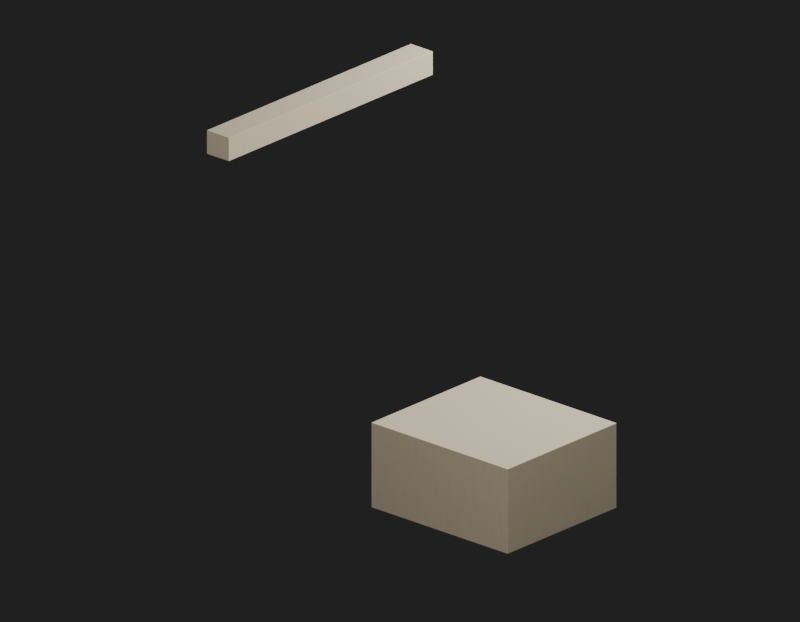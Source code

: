 # Source: Env_MooredBoat1Combined2_MooredBoat1Combined2.blend  (saved by Blender 5.2.45; exported with 4.5.12 LTS)
import bpy
from mathutils import Matrix  # noqa: F401  (used for matrix-valued properties, if any)

bpy.ops.wm.read_factory_settings(use_empty=True)
scene = bpy.context.scene
scene.name = 'Env_MooredBoat1Combined2_MooredBoat1Combined2_Quality'

# ---- materials (node trees are filled in below, after node groups)
mat_env_mooredboat1combined2_mooredboat1combined2_surface0 = bpy.data.materials.new('Env_MooredBoat1Combined2_MooredBoat1Combined2_Surface0')

# ---- material node trees
mat_env_mooredboat1combined2_mooredboat1combined2_surface0.use_nodes = True; mat_env_mooredboat1combined2_mooredboat1combined2_surface0.node_tree.nodes.clear()
_N = mat_env_mooredboat1combined2_mooredboat1combined2_surface0.node_tree.nodes; _L = mat_env_mooredboat1combined2_mooredboat1combined2_surface0.node_tree.links
n0 = _N.new('ShaderNodeBsdfPrincipled'); n0.name = '프린시플드 BSDF'; n0.location = (-200, 100)
n0.inputs[2].default_value = 1.0
n0.inputs[10].default_value = 0.005
n1 = _N.new('ShaderNodeOutputMaterial'); n1.name = '머티리얼 출력'; n1.location = (200, 100)
n2 = _N.new('ShaderNodeUVMap'); n2.name = 'UV 맵'; n2.location = (0, 0)
n2.width = 160
n2.uv_map = 'SourceUV'
n3 = _N.new('ShaderNodeMapping'); n3.name = '맵핑'; n3.location = (0, 0)
n4 = _N.new('ShaderNodeTexCoord'); n4.name = '텍스처 좌표'; n4.location = (0, 0)
n5 = _N.new('ShaderNodeVectorMath'); n5.name = '벡터 수학'; n5.location = (0, 0)
n5.operation = 'MULTIPLY'
n5.inputs[1].default_value = (35.0, 35.0, 2.0)
n6 = _N.new('ShaderNodeTexNoise'); n6.name = '노이즈 텍스처'; n6.location = (0, 0)
n6.width = 160
n6.inputs[2].default_value = 6.0
n7 = _N.new('ShaderNodeValToRGB'); n7.name = '색상 램프'; n7.location = (0, 0)
while len(n7.color_ramp.elements) > 1: n7.color_ramp.elements.remove(n7.color_ramp.elements[-1])
n7.color_ramp.elements[0].position = 0.0; n7.color_ramp.elements[0].color = (0.87, 0.87, 0.87, 1.0)
_e = n7.color_ramp.elements.new(1.0); _e.color = (1.0, 1.0, 1.0, 1.0)
n8 = _N.new('ShaderNodeMixRGB'); n8.name = '믹스 (레거시)'; n8.location = (0, 0)
n8.blend_type = 'MULTIPLY'
n8.inputs[0].default_value = 1.0
n8.inputs[2].default_value = (0.5, 0.43, 0.3, 1.0)
n9 = _N.new('ShaderNodeBump'); n9.name = '범프'; n9.location = (0, 0)
n9.inputs[0].default_value = 0.12
n9.inputs[1].default_value = 0.00015
_L.new(n2.outputs[0], n3.inputs[0])
_L.new(n4.outputs[0], n5.inputs[0])
_L.new(n5.outputs[0], n6.inputs[0])
_L.new(n6.outputs[0], n7.inputs[0])
_L.new(n7.outputs[0], n8.inputs[1])
_L.new(n8.outputs[0], n0.inputs[0])
_L.new(n6.outputs[0], n9.inputs[3])
_L.new(n9.outputs[0], n0.inputs[5])
_L.new(n0.outputs[0], n1.inputs[0])
n1.is_active_output = True

# ---- world
world_qualityreview_067 = bpy.data.worlds.new('QualityReview.067'); scene.world = world_qualityreview_067
world_qualityreview_067.use_nodes = True; world_qualityreview_067.node_tree.nodes.clear()
_N = world_qualityreview_067.node_tree.nodes; _L = world_qualityreview_067.node_tree.links
n0 = _N.new('ShaderNodeBackground'); n0.name = '배경'; n0.location = (-200, 100)
n0.inputs[0].default_value = (0.05, 0.05, 0.05, 1.0)
n0.inputs[1].default_value = 0.4
n1 = _N.new('ShaderNodeOutputWorld'); n1.name = '월드 출력'; n1.location = (200, 100)
_L.new(n0.outputs[0], n1.inputs[0])
n1.is_active_output = True

# ---- cameras
cam_076 = bpy.data.cameras.new('카메라.076')
cam_076.type = 'ORTHO'
cam_076.clip_start = 0.001
cam_076.ortho_scale = 7.86

# ---- lights
light_152 = bpy.data.lights.new('영역.152', 'AREA')
light_152.energy = 1192.0
light_152.size = 3.93
light_152.size_y = 1.0
light_153 = bpy.data.lights.new('영역.153', 'AREA')
light_153.energy = 572.0
light_153.size = 3.93
light_153.size_y = 1.0

# ---- meshes
me_env_mooredboat1combined2_mooredboat1combined2 = bpy.data.meshes.new('Env_MooredBoat1Combined2_MooredBoat1Combined2')
me_env_mooredboat1combined2_mooredboat1combined2.from_pydata([(1.629, -0.09057, 4.097), (1.628, -0.09392, 4.097), (1.627, -0.09157, 4.095), (1.629, -0.09259, 4.097), (1.629, -0.0924, 4.096), (1.628, -0.09324, 4.096), (1.629, -0.09089, 4.096), (-1.187, -1.118, 4.097), (-1.19, -1.117, 4.097), (-1.187, -1.116, 4.095), (-1.189, -1.118, 4.097), (-1.188, -1.118, 4.096), (-1.189, -1.116, 4.096), (-1.187, -1.118, 4.096), (1.629, -0.09056, 4.343), (1.627, -0.09157, 4.345), (1.628, -0.09392, 4.342), (1.629, -0.09089, 4.344), (1.629, -0.0924, 4.344), (1.628, -0.09324, 4.344), (1.629, -0.09259, 4.343), (-1.187, -1.116, 4.345), (-1.19, -1.117, 4.343), (-1.187, -1.118, 4.342), (-1.189, -1.116, 4.344), (-1.188, -1.118, 4.344), (-1.189, -1.118, 4.343), (-1.187, -1.118, 4.344), (1.529, 0.1762, 4.345), (1.532, 0.1769, 4.343), (1.529, 0.1786, 4.342), (1.531, 0.1768, 4.344), (1.53, 0.1781, 4.344), (1.531, 0.1785, 4.343), (1.529, 0.1779, 4.344), (-1.286, -0.8458, 4.342), (-1.287, -0.8491, 4.343), (-1.285, -0.8481, 4.345), (-1.287, -0.8471, 4.343), (-1.287, -0.8473, 4.344), (-1.287, -0.8488, 4.344), (-1.286, -0.8465, 4.344), (1.529, 0.1786, 4.097), (1.532, 0.1769, 4.097), (1.529, 0.1762, 4.095), (1.531, 0.1785, 4.097), (1.53, 0.1781, 4.096), (1.531, 0.1768, 4.096), (1.529, 0.1779, 4.096), (-1.285, -0.8481, 4.095), (-1.287, -0.8491, 4.097), (-1.286, -0.8458, 4.097), (-1.287, -0.8488, 4.096), (-1.287, -0.8473, 4.096), (-1.287, -0.8471, 4.097), (-1.286, -0.8465, 4.096), (0.4429, 1.122, 0.5515), (0.4411, 1.118, 0.5517), (0.4408, 1.121, 0.55), (0.4428, 1.12, 0.5516), (0.4425, 1.12, 0.5507), (0.4411, 1.119, 0.5505), (0.4423, 1.122, 0.5505), (-1.057, 0.5731, 0.5517), (-1.061, 0.5749, 0.5515), (-1.058, 0.5754, 0.55), (-1.059, 0.5732, 0.5516), (-1.059, 0.5736, 0.5507), (-1.06, 0.575, 0.5505), (-1.057, 0.5737, 0.5505), (0.4429, 1.122, 1.449), (0.4408, 1.121, 1.45), (0.4412, 1.118, 1.448), (0.4423, 1.122, 1.45), (0.4425, 1.12, 1.449), (0.4411, 1.119, 1.449), (0.4428, 1.12, 1.448), (-1.058, 0.5754, 1.45), (-1.061, 0.5749, 1.448), (-1.057, 0.5731, 1.448), (-1.06, 0.575, 1.45), (-1.059, 0.5736, 1.449), (-1.059, 0.5732, 1.448), (-1.057, 0.5738, 1.449), (-0.173, 2.808, 1.45), (-0.1707, 2.808, 1.448), (-0.1745, 2.81, 1.448), (-0.1714, 2.808, 1.45), (-0.1724, 2.809, 1.449), (-0.1722, 2.81, 1.448), (-0.174, 2.809, 1.449), (-1.672, 2.265, 1.448), (-1.674, 2.261, 1.449), (-1.672, 2.262, 1.45), (-1.674, 2.263, 1.448), (-1.674, 2.263, 1.449), (-1.674, 2.261, 1.45), (-1.672, 2.264, 1.449), (-0.1745, 2.81, 0.5517), (-0.1707, 2.808, 0.5515), (-0.173, 2.808, 0.55), (-0.1722, 2.81, 0.5516), (-0.1724, 2.809, 0.5507), (-0.1714, 2.808, 0.5505), (-0.174, 2.809, 0.5505), (-1.672, 2.262, 0.55), (-1.674, 2.261, 0.5515), (-1.672, 2.265, 0.5517), (-1.674, 2.261, 0.5505), (-1.674, 2.263, 0.5507), (-1.674, 2.263, 0.5516), (-1.672, 2.264, 0.5505)], [], [(0, 3, 4, 6), (1, 5, 4, 3), (2, 6, 4, 5), (7, 10, 11, 13), (8, 12, 11, 10), (9, 13, 11, 12), (14, 17, 18, 20), (15, 19, 18, 17), (16, 20, 18, 19), (21, 24, 25, 27), (22, 26, 25, 24), (23, 27, 25, 26), (28, 31, 32, 34), (29, 33, 32, 31), (30, 34, 32, 33), (35, 38, 39, 41), (36, 40, 39, 38), (37, 41, 39, 40), (42, 45, 46, 48), (43, 47, 46, 45), (44, 48, 46, 47), (49, 52, 53, 55), (50, 54, 53, 52), (51, 55, 53, 54), (56, 59, 60, 62), (57, 61, 60, 59), (58, 62, 60, 61), (63, 66, 67, 69), (64, 68, 67, 66), (65, 69, 67, 68), (70, 73, 74, 76), (71, 75, 74, 73), (72, 76, 74, 75), (77, 80, 81, 83), (78, 82, 81, 80), (79, 83, 81, 82), (84, 87, 88, 90), (85, 89, 88, 87), (86, 90, 88, 89), (91, 94, 95, 97), (92, 96, 95, 94), (93, 97, 95, 96), (98, 101, 102, 104), (99, 103, 102, 101), (100, 104, 102, 103), (105, 108, 109, 111), (106, 110, 109, 108), (107, 111, 109, 110), (0, 14, 20, 3), (3, 20, 16, 1), (15, 21, 27, 19), (19, 27, 23, 16), (1, 7, 13, 5), (5, 13, 9, 2), (7, 23, 26, 10), (10, 26, 22, 8), (30, 35, 41, 34), (34, 41, 37, 28), (44, 49, 55, 48), (48, 55, 51, 42), (56, 70, 76, 59), (59, 76, 72, 57), (71, 77, 83, 75), (75, 83, 79, 72), (57, 63, 69, 61), (61, 69, 65, 58), (63, 79, 82, 66), (66, 82, 78, 64), (86, 91, 97, 90), (90, 97, 93, 84), (100, 105, 111, 104), (104, 111, 107, 98), (28, 15, 17, 31), (31, 17, 14, 29), (36, 22, 24, 40), (40, 24, 21, 37), (42, 30, 33, 45), (45, 33, 29, 43), (50, 36, 38, 54), (54, 38, 35, 51), (43, 0, 6, 47), (47, 6, 2, 44), (8, 50, 52, 12), (12, 52, 49, 9), (84, 71, 73, 87), (87, 73, 70, 85), (92, 78, 80, 96), (96, 80, 77, 93), (98, 86, 89, 101), (101, 89, 85, 99), (106, 92, 94, 110), (110, 94, 91, 107), (99, 56, 62, 103), (103, 62, 58, 100), (64, 106, 108, 68), (68, 108, 105, 65), (1, 23, 7), (1, 16, 23), (44, 2, 9), (43, 14, 0), (44, 9, 49), (8, 36, 50), (8, 22, 36), (15, 37, 21), (15, 28, 37), (43, 29, 14), (30, 51, 35), (30, 42, 51), (57, 79, 63), (57, 72, 79), (100, 58, 65), (99, 70, 56), (100, 65, 105), (64, 92, 106), (64, 78, 92), (71, 93, 77), (71, 84, 93), (99, 85, 70), (86, 107, 91), (86, 98, 107)])
_uv = me_env_mooredboat1combined2_mooredboat1combined2.uv_layers.new(name='SourceUV')
_uv.uv.foreach_set('vector', [0.9908, 0.009239, 1.0, 0.00963, 1.0, 0.004068, 0.9911, 0.0, 0.0008334, 0.01, 0.0008334, 0.0, 0.0003522, 0.0, 0.0, 0.00963, 0.0008334, 0.9914, 0.0, 0.9911, 0.0, 0.9962, 0.0008333, 1.0, 0.9992, 0.01, 1.0, 0.009617, 1.0, 0.004061, 0.9992, 0.0, 0.009209, 0.009209, 0.008925, 0.0, 0.003769, 0.0, 0.0, 0.009617, 0.9992, 0.9914, 0.9992, 1.0, 0.9996, 1.0, 1.0, 0.9911, 0.9908, 0.9908, 0.9911, 1.0, 0.9962, 1.0, 1.0, 0.9904, 0.0008334, 0.008621, 0.0008333, 0.0, 0.0003522, 0.0, -6.054e-09, 0.008926, 0.0008334, 0.99, 0.0, 0.9904, 0.0, 0.9959, 0.0008334, 1.0, 0.9992, 0.008621, 1.0, 0.008913, 1.0, 0.003765, 0.9992, 0.0, 0.009186, 0.9908, 0.0, 0.9904, 0.0, 0.9959, 0.008913, 1.0, 0.9992, 0.99, 0.9992, 1.0, 0.9996, 1.0, 1.0, 0.9904, 0.0008333, 0.9914, 0.004457, 0.9955, 0.0, 0.9961, 0.0008333, 1.0, 0.009186, 0.9908, 0.0, 0.9904, 0.0, 0.9961, 0.004457, 0.9955, 0.0008333, 0.01, 0.0008333, 0.0, 0.0003523, 0.0, 0.0, 0.009632, 0.9992, 0.01, 1.0, 0.009615, 1.0, 0.004061, 0.9992, 0.0, 0.9908, 0.9908, 0.9955, 0.9955, 0.9979, 1.0, 1.0, 0.9904, 0.9992, 0.9914, 0.9992, 1.0, 0.9979, 1.0, 0.9955, 0.9955, 0.0008333, 0.99, 0.0, 0.9904, 0.0, 0.9959, 0.0008333, 1.0, 0.009209, 0.009209, 0.004463, 0.004463, 0.002061, 0.0, 0.0, 0.009617, 0.0008333, 0.008621, 0.0008333, 0.0, 0.002061, 0.0, 0.004463, 0.004463, 0.9992, 0.008621, 0.9955, 0.004457, 1.0, 0.003917, 0.9992, 0.0, 0.9908, 0.009239, 1.0, 0.009632, 1.0, 0.003917, 0.9955, 0.004457, 0.9992, 0.99, 0.9992, 1.0, 0.9996, 1.0, 1.0, 0.9904, 0.9983, 0.001709, 1.0, 0.001782, 1.0, 0.0007532, 0.9984, 0.0, 0.001855, 0.001855, 0.001698, 0.0, 0.0007094, 0.0, 0.0, 0.001782, 0.001469, 0.9985, 0.0, 0.9984, 0.0, 0.9993, 0.001698, 1.0, 0.9982, 0.00189, 1.0, 0.001779, 1.0, 0.0007519, 0.9983, 0.0, 0.001667, 0.001667, 0.001585, 0.0, 0.0006655, 0.0, 0.0, 0.001779, 0.9985, 0.9985, 0.9983, 1.0, 0.9993, 1.0, 1.0, 0.9984, 0.9983, 0.9983, 0.9984, 1.0, 0.9993, 1.0, 1.0, 0.9982, 0.001466, 0.001466, 0.001689, 0.0, 0.0007058, 0.0, -1.746e-10, 0.001585, 0.001843, 0.9981, 0.0, 0.9982, 0.0, 0.9992, 0.001689, 1.0, 0.9985, 0.001463, 1.0, 0.001576, 1.0, 0.0006623, 0.9983, 0.0, 0.001656, 0.9983, 0.0, 0.9982, 0.0, 0.9992, 0.001576, 1.0, 0.9981, 0.9981, 0.9983, 1.0, 0.9993, 1.0, 1.0, 0.9982, 0.001469, 0.9985, 0.0007882, 0.9992, 0.0, 0.9993, 0.001698, 1.0, 0.001656, 0.9983, 0.0, 0.9982, 0.0, 0.9993, 0.0007882, 0.9992, 0.001855, 0.001855, 0.001698, 0.0, 0.0007094, 0.0, 0.0, 0.001782, 0.9982, 0.00189, 1.0, 0.001779, 1.0, 0.0007517, 0.9983, 0.0, 0.9983, 0.9983, 0.9992, 0.9992, 0.9993, 1.0, 1.0, 0.9982, 0.9985, 0.9985, 0.9983, 1.0, 0.9993, 1.0, 0.9992, 0.9992, 0.001843, 0.9981, 0.0, 0.9982, 0.0, 0.9992, 0.001689, 1.0, 0.001667, 0.001667, 0.0007924, 0.0007924, 0.0006858, 0.0, 0.0, 0.001779, 0.001465, 0.001465, 0.001689, 0.0, 0.0006858, 0.0, 0.0007924, 0.0007924, 0.9985, 0.001463, 0.9992, 0.0007882, 1.0, 0.0007077, 0.9983, 0.0, 0.9983, 0.001709, 1.0, 0.001782, 1.0, 0.0007077, 0.9992, 0.0007882, 0.9981, 0.9981, 0.9983, 1.0, 0.9993, 1.0, 1.0, 0.9982, 0.9908, 0.009239, 0.9908, 0.9908, 1.0, 0.9904, 1.0, 0.00963, 0.0, 0.00963, 0.0, 0.9904, 0.0008334, 0.99, 0.0008334, 0.01, 0.0008334, 0.008621, 0.9992, 0.008621, 0.9992, 0.0, 0.0008333, 0.0, 0.0008334, 1.0, 0.9992, 1.0, 0.9992, 0.99, 0.0008334, 0.99, 0.0008334, 0.01, 0.9992, 0.01, 0.9992, 0.0, 0.0008334, 0.0, 0.0008333, 1.0, 0.9992, 1.0, 0.9992, 0.9914, 0.0008334, 0.9914, 0.9992, 0.01, 0.9992, 0.99, 1.0, 0.9904, 1.0, 0.009617, 0.0, 0.009617, 0.0, 0.9904, 0.009186, 0.9908, 0.009209, 0.009209, 0.0008333, 0.01, 0.9992, 0.01, 0.9992, 0.0, 0.0008333, 0.0, 0.0008333, 1.0, 0.9992, 1.0, 0.9992, 0.9914, 0.0008333, 0.9914, 0.0008333, 0.008621, 0.9992, 0.008621, 0.9992, 0.0, 0.0008333, 0.0, 0.0008333, 1.0, 0.9992, 1.0, 0.9992, 0.99, 0.0008333, 0.99, 0.9983, 0.001709, 0.9983, 0.9983, 1.0, 0.9982, 1.0, 0.001782, 0.0, 0.001782, 0.0, 0.9982, 0.001843, 0.9981, 0.001855, 0.001855, 0.001466, 0.001466, 0.9985, 0.001463, 0.9983, 0.0, 0.001689, 0.0, 0.001689, 1.0, 0.9983, 1.0, 0.9981, 0.9981, 0.001843, 0.9981, 0.001855, 0.001855, 0.9982, 0.00189, 0.9983, 0.0, 0.001698, 0.0, 0.001698, 1.0, 0.9983, 1.0, 0.9985, 0.9985, 0.001469, 0.9985, 0.9982, 0.00189, 0.9981, 0.9981, 1.0, 0.9982, 1.0, 0.001779, 0.0, 0.001779, 0.0, 0.9982, 0.001656, 0.9983, 0.001667, 0.001667, 0.001855, 0.001855, 0.9982, 0.00189, 0.9983, 0.0, 0.001698, 0.0, 0.001698, 1.0, 0.9983, 1.0, 0.9985, 0.9985, 0.001469, 0.9985, 0.001465, 0.001465, 0.9985, 0.001463, 0.9983, 0.0, 0.001689, 0.0, 0.001689, 1.0, 0.9983, 1.0, 0.9981, 0.9981, 0.001843, 0.9981, 0.0008333, 0.9914, 0.0008334, 0.008621, -6.054e-09, 0.008926, 0.004457, 0.9955, 0.004457, 0.9955, 0.9911, 1.0, 0.9908, 0.9908, 0.009186, 0.9908, 0.9908, 0.9908, 0.009186, 0.9908, 0.008913, 1.0, 0.9955, 0.9955, 0.9955, 0.9955, 1.0, 0.008913, 0.9992, 0.008621, 0.9992, 0.9914, 0.0008333, 0.99, 0.0008333, 0.01, 0.0, 0.009632, 0.0, 0.9904, 0.0, 0.009617, 0.0, 0.9904, 0.009186, 0.9908, 0.009209, 0.009209, 0.9908, 0.009239, 0.9908, 0.9908, 1.0, 0.9904, 1.0, 0.009632, 1.0, 0.9904, 1.0, 0.009615, 0.9992, 0.01, 0.9992, 0.99, 0.009209, 0.009209, 0.9908, 0.009239, 0.9911, 0.0, 0.004463, 0.004463, 0.004463, 0.004463, 0.0, 0.9911, 0.0008334, 0.9914, 0.0008333, 0.008621, 0.009209, 0.009209, 0.9908, 0.009239, 0.9955, 0.004457, 0.008925, 0.0, 1.0, 0.9911, 0.9955, 0.004457, 0.9992, 0.008621, 0.9992, 0.9914, 0.001469, 0.9985, 0.001466, 0.001466, -1.746e-10, 0.001585, 0.0007882, 0.9992, 0.0007882, 0.9992, 0.9984, 1.0, 0.9983, 0.9983, 0.001656, 0.9983, 0.9983, 0.9983, 0.001656, 0.9983, 0.001576, 1.0, 0.9992, 0.9992, 0.9992, 0.9992, 1.0, 0.001576, 0.9985, 0.001463, 0.9985, 0.9985, 0.001843, 0.9981, 0.001855, 0.001855, 0.0, 0.001782, 0.0, 0.9982, 0.0, 0.001779, 0.0, 0.9982, 0.001656, 0.9983, 0.001667, 0.001667, 0.9983, 0.001709, 0.9983, 0.9983, 1.0, 0.9982, 1.0, 0.001782, 1.0, 0.9982, 1.0, 0.001779, 0.9982, 0.00189, 0.9981, 0.9981, 0.001667, 0.001667, 0.9983, 0.001709, 0.9984, 0.0, 0.0007924, 0.0007924, 0.0007924, 0.0007924, 0.0, 0.9984, 0.001469, 0.9985, 0.001465, 0.001465, 0.001667, 0.001667, 0.9983, 0.001709, 0.9992, 0.0007882, 0.001585, 0.0, 1.0, 0.9984, 0.9992, 0.0007882, 0.9985, 0.001463, 0.9985, 0.9985, 0.0008334, 0.01, 0.9992, 0.99, 0.9992, 0.01, 0.0008334, 0.01, 0.0008334, 0.99, 0.9992, 0.99, 0.0008333, 0.008621, 0.0008334, 0.9914, 0.9992, 0.9914, 0.009209, 0.009209, 0.9908, 0.9908, 0.9908, 0.009239, 0.0008333, 0.008621, 0.9992, 0.9914, 0.9992, 0.008621, 0.009209, 0.009209, 0.9908, 0.9908, 0.9908, 0.009239, 0.009209, 0.009209, 0.009186, 0.9908, 0.9908, 0.9908, 0.0008334, 0.008621, 0.9992, 0.9914, 0.9992, 0.008621, 0.0008334, 0.008621, 0.0008333, 0.9914, 0.9992, 0.9914, 0.009209, 0.009209, 0.009186, 0.9908, 0.9908, 0.9908, 0.0008333, 0.01, 0.9992, 0.99, 0.9992, 0.01, 0.0008333, 0.01, 0.0008333, 0.99, 0.9992, 0.99, 0.001855, 0.001855, 0.9981, 0.9981, 0.9982, 0.00189, 0.001855, 0.001855, 0.001843, 0.9981, 0.9981, 0.9981, 0.001465, 0.001465, 0.001469, 0.9985, 0.9985, 0.9985, 0.001667, 0.001667, 0.9983, 0.9983, 0.9983, 0.001709, 0.001465, 0.001465, 0.9985, 0.9985, 0.9985, 0.001463, 0.001667, 0.001667, 0.9983, 0.9983, 0.9983, 0.001709, 0.001667, 0.001667, 0.001656, 0.9983, 0.9983, 0.9983, 0.001466, 0.001466, 0.9985, 0.9985, 0.9985, 0.001463, 0.001466, 0.001466, 0.001469, 0.9985, 0.9985, 0.9985, 0.001667, 0.001667, 0.001656, 0.9983, 0.9983, 0.9983, 0.001855, 0.001855, 0.9981, 0.9981, 0.9982, 0.00189, 0.001855, 0.001855, 0.001843, 0.9981, 0.9981, 0.9981])
_uv = me_env_mooredboat1combined2_mooredboat1combined2.uv_layers.new(name='BakeUV')
_uv.uv.foreach_set('vector', [0.7042, 0.005275, 0.7041, 0.004903, 0.7044, 0.004965, 0.7045, 0.005259, 0.9464, 0.3699, 0.9461, 0.3699, 0.9461, 0.3697, 0.9464, 0.3696, 0.7541, 0.9609, 0.7541, 0.9613, 0.7538, 0.9612, 0.7537, 0.9609, 0.9464, 0.9508, 0.9464, 0.9512, 0.9461, 0.9512, 0.9461, 0.9509, 0.6557, 0.07197, 0.6554, 0.07198, 0.6555, 0.0717, 0.6558, 0.07163, 0.7541, 0.3699, 0.7537, 0.3699, 0.7538, 0.3697, 0.7541, 0.3696, 0.6557, 0.005276, 0.6554, 0.00526, 0.6555, 0.004965, 0.6558, 0.004903, 0.8771, 0.9609, 0.8774, 0.9609, 0.8773, 0.9612, 0.877, 0.9613, 0.9947, 0.3699, 0.9948, 0.3696, 0.995, 0.3697, 0.9951, 0.3699, 0.8771, 0.3699, 0.877, 0.3696, 0.8773, 0.3697, 0.8774, 0.3699, 0.7042, 0.07196, 0.7041, 0.07162, 0.7044, 0.0717, 0.7045, 0.07198, 0.9947, 0.9508, 0.9951, 0.9509, 0.995, 0.9512, 0.9948, 0.9512, 0.8208, 0.9609, 0.8208, 0.9613, 0.8205, 0.9612, 0.8205, 0.9609, 0.6557, 0.06145, 0.6558, 0.06182, 0.6555, 0.06176, 0.6554, 0.06146, 0.9359, 0.9609, 0.9362, 0.9609, 0.9362, 0.9612, 0.9359, 0.9613, 0.9359, 0.3699, 0.9359, 0.3696, 0.9362, 0.3697, 0.9362, 0.3699, 0.7042, 0.1272, 0.7045, 0.1273, 0.7044, 0.1276, 0.7041, 0.1276, 0.8208, 0.3699, 0.8205, 0.3699, 0.8205, 0.3697, 0.8208, 0.3696, 0.8876, 0.9609, 0.8875, 0.9613, 0.8873, 0.9612, 0.8872, 0.9609, 0.7042, 0.06145, 0.7045, 0.06146, 0.7044, 0.06176, 0.7041, 0.06182, 0.8103, 0.9609, 0.8107, 0.9609, 0.8106, 0.9612, 0.8103, 0.9613, 0.8103, 0.3699, 0.8103, 0.3696, 0.8106, 0.3697, 0.8107, 0.3699, 0.6557, 0.1272, 0.6558, 0.1276, 0.6555, 0.1276, 0.6554, 0.1273, 0.8876, 0.3699, 0.8872, 0.3699, 0.8873, 0.3697, 0.8875, 0.3696, 0.1821, 0.37, 0.1821, 0.3696, 0.1823, 0.3697, 0.1823, 0.37, 0.5668, 0.37, 0.5665, 0.37, 0.5666, 0.3697, 0.5667, 0.3696, 0.005233, 0.005273, 0.004903, 0.005313, 0.004993, 0.004989, 0.005306, 0.004903, 0.5668, 0.6792, 0.5667, 0.6796, 0.5666, 0.6796, 0.5665, 0.6792, 0.1923, 0.37, 0.1921, 0.37, 0.1922, 0.3697, 0.1923, 0.3696, 0.32, 0.005274, 0.32, 0.004903, 0.3203, 0.004989, 0.3204, 0.005316, 0.00511, 0.37, 0.004903, 0.37, 0.004948, 0.3697, 0.00513, 0.3696, 0.6453, 0.005274, 0.6452, 0.004903, 0.6455, 0.00499, 0.6456, 0.005316, 0.7437, 0.37, 0.7437, 0.3696, 0.7439, 0.3697, 0.7439, 0.3699, 0.3305, 0.005273, 0.3302, 0.005313, 0.3302, 0.004989, 0.3306, 0.004903, 0.3693, 0.37, 0.3693, 0.3696, 0.3695, 0.3697, 0.3695, 0.37, 0.7437, 0.6792, 0.7439, 0.6792, 0.7439, 0.6796, 0.7437, 0.6796, 0.6453, 0.3594, 0.6456, 0.3594, 0.6455, 0.3597, 0.6452, 0.3598, 0.005115, 0.724, 0.005128, 0.7244, 0.004946, 0.7244, 0.004903, 0.724, 0.3796, 0.37, 0.3793, 0.37, 0.3794, 0.3696, 0.3796, 0.3696, 0.3796, 0.6846, 0.3795, 0.685, 0.3794, 0.6849, 0.3793, 0.6846, 0.3693, 0.7181, 0.3695, 0.7182, 0.3695, 0.7185, 0.3693, 0.7186, 0.3305, 0.3594, 0.3306, 0.3598, 0.3302, 0.3597, 0.3302, 0.3594, 0.5565, 0.37, 0.5565, 0.3696, 0.5567, 0.3696, 0.5567, 0.37, 0.1821, 0.724, 0.1823, 0.724, 0.1823, 0.7244, 0.1821, 0.7244, 0.005233, 0.3594, 0.005303, 0.3598, 0.004993, 0.3597, 0.004903, 0.3594, 0.32, 0.3594, 0.3204, 0.3594, 0.3203, 0.3597, 0.3199, 0.3598, 0.1923, 0.7182, 0.1923, 0.7186, 0.1922, 0.7185, 0.1921, 0.7182, 0.5565, 0.6845, 0.5567, 0.6846, 0.5567, 0.6849, 0.5565, 0.685, 0.7042, 0.005275, 0.6557, 0.005276, 0.6558, 0.004903, 0.7041, 0.004903, 0.9464, 0.3696, 0.9948, 0.3696, 0.9947, 0.3699, 0.9464, 0.3699, 0.8771, 0.9609, 0.8771, 0.3699, 0.8774, 0.3699, 0.8774, 0.9609, 0.9951, 0.3699, 0.9951, 0.9509, 0.9947, 0.9508, 0.9947, 0.3699, 0.9464, 0.3699, 0.9464, 0.9508, 0.9461, 0.9509, 0.9461, 0.3699, 0.7537, 0.9609, 0.7537, 0.3699, 0.7541, 0.3699, 0.7541, 0.9609, 0.9464, 0.9508, 0.9947, 0.9508, 0.9948, 0.9512, 0.9464, 0.9512, 0.6558, 0.07163, 0.7041, 0.07162, 0.7042, 0.07196, 0.6557, 0.07197, 0.9359, 0.9609, 0.9359, 0.3699, 0.9362, 0.3699, 0.9362, 0.9609, 0.8205, 0.9609, 0.8205, 0.3699, 0.8208, 0.3699, 0.8208, 0.9609, 0.8103, 0.9609, 0.8103, 0.3699, 0.8107, 0.3699, 0.8107, 0.9609, 0.8872, 0.9609, 0.8872, 0.3699, 0.8876, 0.3699, 0.8876, 0.9609, 0.1821, 0.37, 0.00511, 0.37, 0.00513, 0.3696, 0.1821, 0.3696, 0.5667, 0.3696, 0.7437, 0.3696, 0.7437, 0.37, 0.5668, 0.37, 0.6453, 0.005274, 0.3305, 0.005273, 0.3306, 0.004903, 0.6452, 0.004903, 0.7439, 0.3699, 0.7439, 0.6792, 0.7437, 0.6792, 0.7437, 0.37, 0.5668, 0.37, 0.5668, 0.6792, 0.5665, 0.6792, 0.5665, 0.37, 0.005306, 0.004903, 0.32, 0.004903, 0.32, 0.005274, 0.005233, 0.005273, 0.5668, 0.6792, 0.7437, 0.6792, 0.7437, 0.6796, 0.5667, 0.6796, 0.1923, 0.3696, 0.3693, 0.3696, 0.3693, 0.37, 0.1923, 0.37, 0.3796, 0.37, 0.3796, 0.6846, 0.3793, 0.6846, 0.3793, 0.37, 0.6452, 0.3598, 0.3306, 0.3598, 0.3305, 0.3594, 0.6453, 0.3594, 0.005233, 0.3594, 0.32, 0.3594, 0.3199, 0.3598, 0.005303, 0.3598, 0.5567, 0.37, 0.5567, 0.6846, 0.5565, 0.6845, 0.5565, 0.37, 0.8208, 0.9609, 0.8771, 0.9609, 0.877, 0.9613, 0.8208, 0.9613, 0.6554, 0.06146, 0.6554, 0.00526, 0.6557, 0.005276, 0.6557, 0.06145, 0.7042, 0.1272, 0.7042, 0.07196, 0.7045, 0.07198, 0.7045, 0.1273, 0.8208, 0.3696, 0.877, 0.3696, 0.8771, 0.3699, 0.8208, 0.3699, 0.8876, 0.9609, 0.9359, 0.9609, 0.9359, 0.9613, 0.8875, 0.9613, 0.7041, 0.06182, 0.6558, 0.06182, 0.6557, 0.06145, 0.7042, 0.06145, 0.6557, 0.1272, 0.7042, 0.1272, 0.7041, 0.1276, 0.6558, 0.1276, 0.8875, 0.3696, 0.9359, 0.3696, 0.9359, 0.3699, 0.8876, 0.3699, 0.7042, 0.06145, 0.7042, 0.005275, 0.7045, 0.005259, 0.7045, 0.06146, 0.8103, 0.9613, 0.7541, 0.9613, 0.7541, 0.9609, 0.8103, 0.9609, 0.6557, 0.07197, 0.6557, 0.1272, 0.6554, 0.1273, 0.6554, 0.07198, 0.7541, 0.3696, 0.8103, 0.3696, 0.8103, 0.3699, 0.7541, 0.3699, 0.6453, 0.3594, 0.6453, 0.005274, 0.6456, 0.005316, 0.6456, 0.3594, 0.004903, 0.724, 0.004903, 0.37, 0.00511, 0.37, 0.005115, 0.724, 0.3693, 0.7181, 0.3693, 0.37, 0.3695, 0.37, 0.3695, 0.7182, 0.3302, 0.3594, 0.3302, 0.005313, 0.3305, 0.005273, 0.3305, 0.3594, 0.5565, 0.37, 0.3796, 0.37, 0.3796, 0.3696, 0.5565, 0.3696, 0.1821, 0.7244, 0.005128, 0.7244, 0.005115, 0.724, 0.1821, 0.724, 0.1923, 0.7182, 0.3693, 0.7181, 0.3693, 0.7186, 0.1923, 0.7186, 0.5565, 0.685, 0.3795, 0.685, 0.3796, 0.6846, 0.5565, 0.6845, 0.1821, 0.724, 0.1821, 0.37, 0.1823, 0.37, 0.1823, 0.724, 0.004903, 0.3594, 0.004903, 0.005313, 0.005233, 0.005273, 0.005233, 0.3594, 0.1923, 0.37, 0.1923, 0.7182, 0.1921, 0.7182, 0.1921, 0.37, 0.3204, 0.005316, 0.3204, 0.3594, 0.32, 0.3594, 0.32, 0.005274, 0.9464, 0.3699, 0.9947, 0.9508, 0.9464, 0.9508, 0.9464, 0.3699, 0.9947, 0.3699, 0.9947, 0.9508, 0.8103, 0.9609, 0.7541, 0.9609, 0.7541, 0.3699, 0.7042, 0.06145, 0.6557, 0.005276, 0.7042, 0.005275, 0.8103, 0.9609, 0.7541, 0.3699, 0.8103, 0.3699, 0.6557, 0.07197, 0.7042, 0.1272, 0.6557, 0.1272, 0.6557, 0.07197, 0.7042, 0.07196, 0.7042, 0.1272, 0.8771, 0.9609, 0.8208, 0.3699, 0.8771, 0.3699, 0.8771, 0.9609, 0.8208, 0.9609, 0.8208, 0.3699, 0.7042, 0.06145, 0.6557, 0.06145, 0.6557, 0.005276, 0.9359, 0.9609, 0.8876, 0.3699, 0.9359, 0.3699, 0.9359, 0.9609, 0.8876, 0.9609, 0.8876, 0.3699, 0.5668, 0.37, 0.7437, 0.6792, 0.5668, 0.6792, 0.5668, 0.37, 0.7437, 0.37, 0.7437, 0.6792, 0.005233, 0.3594, 0.005233, 0.005273, 0.32, 0.005274, 0.1821, 0.724, 0.00511, 0.37, 0.1821, 0.37, 0.005233, 0.3594, 0.32, 0.005274, 0.32, 0.3594, 0.1923, 0.37, 0.3693, 0.7181, 0.1923, 0.7182, 0.1923, 0.37, 0.3693, 0.37, 0.3693, 0.7181, 0.6453, 0.005274, 0.3305, 0.3594, 0.3305, 0.005273, 0.6453, 0.005274, 0.6453, 0.3594, 0.3305, 0.3594, 0.1821, 0.724, 0.005115, 0.724, 0.00511, 0.37, 0.3796, 0.37, 0.5565, 0.6845, 0.3796, 0.6846, 0.3796, 0.37, 0.5565, 0.37, 0.5565, 0.6845])
_uv.active_render = True
me_env_mooredboat1combined2_mooredboat1combined2.materials.append(mat_env_mooredboat1combined2_mooredboat1combined2_surface0)
me_env_mooredboat1combined2_mooredboat1combined2.update()
me_env_mooredboat1combined2_mooredboat1combined2_001 = bpy.data.meshes.new('Env_MooredBoat1Combined2_MooredBoat1Combined2.001')
me_env_mooredboat1combined2_mooredboat1combined2_001.from_pydata([(1.63, -0.09307, 4.095), (-1.189, -1.119, 4.095), (1.63, -0.09307, 4.345), (-1.189, -1.119, 4.345), (1.531, 0.1794, 4.345), (-1.288, -0.8466, 4.345), (1.531, 0.1794, 4.095), (-1.288, -0.8466, 4.095), (1.63, -0.09307, 4.345), (-1.189, -1.119, 4.345), (1.531, 0.1794, 4.345), (-1.288, -0.8466, 4.345), (1.531, 0.1794, 4.095), (1.63, -0.09307, 4.095), (-1.189, -1.119, 4.095), (-1.288, -0.8466, 4.095), (-1.189, -1.119, 4.095), (-1.189, -1.119, 4.345), (-1.288, -0.8466, 4.345), (-1.288, -0.8466, 4.095), (1.531, 0.1794, 4.095), (1.531, 0.1794, 4.345), (1.63, -0.09307, 4.345), (1.63, -0.09307, 4.095), (0.4439, 1.119, 0.55), (-1.06, 0.5721, 0.55), (0.4439, 1.119, 1.45), (-1.06, 0.5721, 1.45), (-0.1717, 2.811, 1.45), (-1.675, 2.264, 1.45), (-0.1717, 2.811, 0.55), (-1.675, 2.264, 0.55), (0.4439, 1.119, 1.45), (-1.06, 0.5721, 1.45), (-0.1717, 2.811, 1.45), (-1.675, 2.264, 1.45), (-0.1717, 2.811, 0.55), (0.4439, 1.119, 0.55), (-1.06, 0.5721, 0.55), (-1.675, 2.264, 0.55), (-1.06, 0.5721, 0.55), (-1.06, 0.5721, 1.45), (-1.675, 2.264, 1.45), (-1.675, 2.264, 0.55), (-0.1717, 2.811, 0.55), (-0.1717, 2.811, 1.45), (0.4439, 1.119, 1.45), (0.4439, 1.119, 0.55)], [], [(0, 2, 3), (0, 3, 1), (8, 4, 5), (8, 5, 9), (10, 6, 7), (10, 7, 11), (12, 13, 14), (12, 14, 15), (16, 17, 18), (16, 18, 19), (20, 21, 22), (20, 22, 23), (24, 26, 27), (24, 27, 25), (32, 28, 29), (32, 29, 33), (34, 30, 31), (34, 31, 35), (36, 37, 38), (36, 38, 39), (40, 41, 42), (40, 42, 43), (44, 45, 46), (44, 46, 47)])
_uv = me_env_mooredboat1combined2_mooredboat1combined2_001.uv_layers.new(name='SourceUV')
_uv.uv.foreach_set('vector', [0.0, 0.0, 0.0, 1.0, 1.0, 1.0, 0.0, 0.0, 1.0, 1.0, 1.0, 0.0, 0.0, 0.0, 0.0, 1.0, 1.0, 1.0, 0.0, 0.0, 1.0, 1.0, 1.0, 0.0, 0.0, 0.0, 0.0, 1.0, 1.0, 1.0, 0.0, 0.0, 1.0, 1.0, 1.0, 0.0, 0.0, 0.0, 0.0, 1.0, 1.0, 1.0, 0.0, 0.0, 1.0, 1.0, 1.0, 0.0, 0.0, 0.0, 0.0, 1.0, 1.0, 1.0, 0.0, 0.0, 1.0, 1.0, 1.0, 0.0, 0.0, 0.0, 0.0, 1.0, 1.0, 1.0, 0.0, 0.0, 1.0, 1.0, 1.0, 0.0, 0.0, 0.0, 0.0, 1.0, 1.0, 1.0, 0.0, 0.0, 1.0, 1.0, 1.0, 0.0, 0.0, 0.0, 0.0, 1.0, 1.0, 1.0, 0.0, 0.0, 1.0, 1.0, 1.0, 0.0, 0.0, 0.0, 0.0, 1.0, 1.0, 1.0, 0.0, 0.0, 1.0, 1.0, 1.0, 0.0, 0.0, 0.0, 0.0, 1.0, 1.0, 1.0, 0.0, 0.0, 1.0, 1.0, 1.0, 0.0, 0.0, 0.0, 0.0, 1.0, 1.0, 1.0, 0.0, 0.0, 1.0, 1.0, 1.0, 0.0, 0.0, 0.0, 0.0, 1.0, 1.0, 1.0, 0.0, 0.0, 1.0, 1.0, 1.0, 0.0])
me_env_mooredboat1combined2_mooredboat1combined2_001.materials.append(mat_env_mooredboat1combined2_mooredboat1combined2_surface0)
me_env_mooredboat1combined2_mooredboat1combined2_001.update()

# ---- objects
ob_env_mooredboat1combined2_mooredboat1combined2 = bpy.data.objects.new('Env_MooredBoat1Combined2_MooredBoat1Combined2', me_env_mooredboat1combined2_mooredboat1combined2)
ob_env_mooredboat1combined2_mooredboat1combined2_original = bpy.data.objects.new('Env_MooredBoat1Combined2_MooredBoat1Combined2_Original', me_env_mooredboat1combined2_mooredboat1combined2_001)
ob_076 = bpy.data.objects.new('카메라.076', cam_076)
ob_152 = bpy.data.objects.new('영역.152', light_152)
ob_153 = bpy.data.objects.new('영역.153', light_153)

# ---- transforms, parenting, visibility, modifiers, constraints
ob_env_mooredboat1combined2_mooredboat1combined2.location = (0.0, 0.0, 0.0)
ob_env_mooredboat1combined2_mooredboat1combined2_original.location = (0.0, 0.0, 0.0)
ob_env_mooredboat1combined2_mooredboat1combined2_original.hide_render = True
ob_076.location = (3.121, 6.741, 5.198)
ob_076.rotation_euler = (1.18, -8.153e-09, 2.652)
ob_152.location = (3.907, 8.706, 10.31)
ob_152.rotation_euler = (0.8411, -2.635e-08, 2.678)
ob_153.location = (-3.952, 0.8458, 6.377)
ob_153.rotation_euler = (0.7854, -7.788e-08, -1.571)

# ---- collection membership
scene.collection.objects.link(ob_env_mooredboat1combined2_mooredboat1combined2)
scene.collection.objects.link(ob_env_mooredboat1combined2_mooredboat1combined2_original)
scene.collection.objects.link(ob_076)
scene.collection.objects.link(ob_152)
scene.collection.objects.link(ob_153)

# ---- scene / render settings (as saved in the file)
scene.camera = ob_076
scene.frame_start = 1; scene.frame_end = 250; scene.frame_set(1)
scene.render.engine = 'CYCLES'
scene.render.image_settings.exr_codec = 'NONE'
scene.render.resolution_x = 900
scene.render.resolution_y = 700
scene.render.use_bake_clear = False
scene.render.bake_margin = 0
scene.render.bake_bias = 0.0
scene.render.bake_samples = 0
scene.render.simplify_subdivision_render = 0
scene.render.simplify_child_particles_render = 0.0
scene.render.compositor_device = 'GPU'
scene.cycles.samples = 8
scene.eevee.use_volume_custom_range = False
scene.eevee.gtao_distance = 0.0
scene.eevee.use_fast_gi = False
scene.eevee.fast_gi_thickness_near = 0.1
scene.eevee.fast_gi_thickness_far = 0.0
scene.eevee.ray_tracing_options.screen_trace_thickness = 0.1
bpy.context.view_layer.update()
